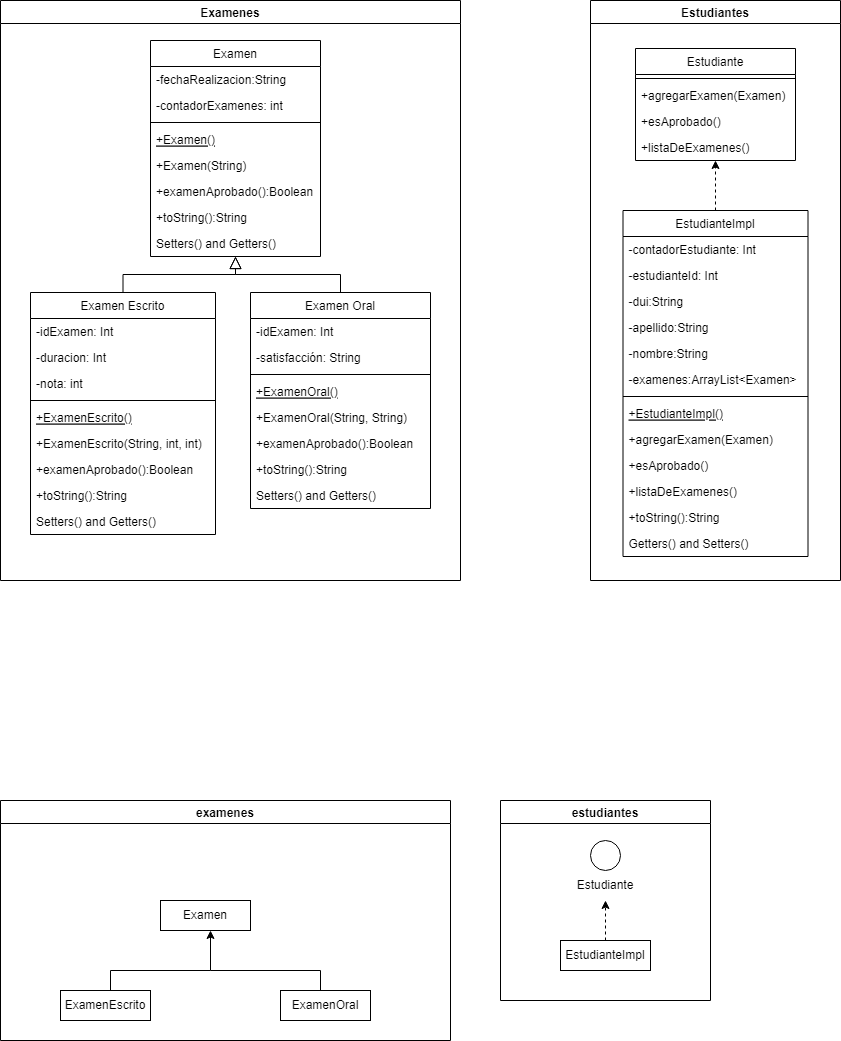

The diagram above was exported from draw.io. Its source (the exported page's mxGraphModel, read from the mxfile embedded in the PNG):
<mxGraphModel dx="782" dy="468" grid="1" gridSize="10" guides="1" tooltips="1" connect="1" arrows="1" fold="1" page="1" pageScale="1" pageWidth="3300" pageHeight="2339" math="0" shadow="0">
  <root>
    <mxCell id="WIyWlLk6GJQsqaUBKTNV-0" />
    <mxCell id="WIyWlLk6GJQsqaUBKTNV-1" parent="WIyWlLk6GJQsqaUBKTNV-0" />
    <mxCell id="jt7At3-IPeiR9gMg9RVj-30" value="Examenes" style="swimlane;" parent="WIyWlLk6GJQsqaUBKTNV-1" vertex="1">
      <mxGeometry x="60" y="10" width="460" height="580" as="geometry" />
    </mxCell>
    <mxCell id="jt7At3-IPeiR9gMg9RVj-0" value="Examen" style="swimlane;fontStyle=0;align=center;verticalAlign=top;childLayout=stackLayout;horizontal=1;startSize=26;horizontalStack=0;resizeParent=1;resizeLast=0;collapsible=1;marginBottom=0;rounded=0;shadow=0;strokeWidth=1;" parent="jt7At3-IPeiR9gMg9RVj-30" vertex="1">
      <mxGeometry x="150" y="40" width="170" height="216" as="geometry">
        <mxRectangle x="230" y="140" width="160" height="26" as="alternateBounds" />
      </mxGeometry>
    </mxCell>
    <mxCell id="wjbFf4ckEorpUW_9Akyl-0" value="-fechaRealizacion:String" style="text;align=left;verticalAlign=top;spacingLeft=4;spacingRight=4;overflow=hidden;rotatable=0;points=[[0,0.5],[1,0.5]];portConstraint=eastwest;" vertex="1" parent="jt7At3-IPeiR9gMg9RVj-0">
      <mxGeometry y="26" width="170" height="26" as="geometry" />
    </mxCell>
    <mxCell id="jt7At3-IPeiR9gMg9RVj-1" value="-contadorExamenes: int" style="text;align=left;verticalAlign=top;spacingLeft=4;spacingRight=4;overflow=hidden;rotatable=0;points=[[0,0.5],[1,0.5]];portConstraint=eastwest;" parent="jt7At3-IPeiR9gMg9RVj-0" vertex="1">
      <mxGeometry y="52" width="170" height="26" as="geometry" />
    </mxCell>
    <mxCell id="jt7At3-IPeiR9gMg9RVj-4" value="" style="line;html=1;strokeWidth=1;align=left;verticalAlign=middle;spacingTop=-1;spacingLeft=3;spacingRight=3;rotatable=0;labelPosition=right;points=[];portConstraint=eastwest;" parent="jt7At3-IPeiR9gMg9RVj-0" vertex="1">
      <mxGeometry y="78" width="170" height="8" as="geometry" />
    </mxCell>
    <mxCell id="wjbFf4ckEorpUW_9Akyl-1" value="+Examen()" style="text;align=left;verticalAlign=top;spacingLeft=4;spacingRight=4;overflow=hidden;rotatable=0;points=[[0,0.5],[1,0.5]];portConstraint=eastwest;fontStyle=4" vertex="1" parent="jt7At3-IPeiR9gMg9RVj-0">
      <mxGeometry y="86" width="170" height="26" as="geometry" />
    </mxCell>
    <mxCell id="wjbFf4ckEorpUW_9Akyl-2" value="+Examen(String)" style="text;align=left;verticalAlign=top;spacingLeft=4;spacingRight=4;overflow=hidden;rotatable=0;points=[[0,0.5],[1,0.5]];portConstraint=eastwest;" vertex="1" parent="jt7At3-IPeiR9gMg9RVj-0">
      <mxGeometry y="112" width="170" height="26" as="geometry" />
    </mxCell>
    <mxCell id="wjbFf4ckEorpUW_9Akyl-3" value="+examenAprobado():Boolean" style="text;align=left;verticalAlign=top;spacingLeft=4;spacingRight=4;overflow=hidden;rotatable=0;points=[[0,0.5],[1,0.5]];portConstraint=eastwest;" vertex="1" parent="jt7At3-IPeiR9gMg9RVj-0">
      <mxGeometry y="138" width="170" height="26" as="geometry" />
    </mxCell>
    <mxCell id="wjbFf4ckEorpUW_9Akyl-4" value="+toString():String" style="text;align=left;verticalAlign=top;spacingLeft=4;spacingRight=4;overflow=hidden;rotatable=0;points=[[0,0.5],[1,0.5]];portConstraint=eastwest;" vertex="1" parent="jt7At3-IPeiR9gMg9RVj-0">
      <mxGeometry y="164" width="170" height="26" as="geometry" />
    </mxCell>
    <mxCell id="wjbFf4ckEorpUW_9Akyl-5" value="Setters() and Getters()" style="text;align=left;verticalAlign=top;spacingLeft=4;spacingRight=4;overflow=hidden;rotatable=0;points=[[0,0.5],[1,0.5]];portConstraint=eastwest;" vertex="1" parent="jt7At3-IPeiR9gMg9RVj-0">
      <mxGeometry y="190" width="170" height="26" as="geometry" />
    </mxCell>
    <mxCell id="jt7At3-IPeiR9gMg9RVj-6" value="Examen Escrito" style="swimlane;fontStyle=0;align=center;verticalAlign=top;childLayout=stackLayout;horizontal=1;startSize=26;horizontalStack=0;resizeParent=1;resizeLast=0;collapsible=1;marginBottom=0;rounded=0;shadow=0;strokeWidth=1;" parent="jt7At3-IPeiR9gMg9RVj-30" vertex="1">
      <mxGeometry x="30" y="292" width="185" height="242" as="geometry">
        <mxRectangle x="130" y="380" width="160" height="26" as="alternateBounds" />
      </mxGeometry>
    </mxCell>
    <mxCell id="jt7At3-IPeiR9gMg9RVj-7" value="-idExamen: Int" style="text;align=left;verticalAlign=top;spacingLeft=4;spacingRight=4;overflow=hidden;rotatable=0;points=[[0,0.5],[1,0.5]];portConstraint=eastwest;" parent="jt7At3-IPeiR9gMg9RVj-6" vertex="1">
      <mxGeometry y="26" width="185" height="26" as="geometry" />
    </mxCell>
    <mxCell id="jt7At3-IPeiR9gMg9RVj-8" value="-duracion: Int" style="text;align=left;verticalAlign=top;spacingLeft=4;spacingRight=4;overflow=hidden;rotatable=0;points=[[0,0.5],[1,0.5]];portConstraint=eastwest;rounded=0;shadow=0;html=0;" parent="jt7At3-IPeiR9gMg9RVj-6" vertex="1">
      <mxGeometry y="52" width="185" height="26" as="geometry" />
    </mxCell>
    <mxCell id="wjbFf4ckEorpUW_9Akyl-6" value="-nota: int" style="text;align=left;verticalAlign=top;spacingLeft=4;spacingRight=4;overflow=hidden;rotatable=0;points=[[0,0.5],[1,0.5]];portConstraint=eastwest;rounded=0;shadow=0;html=0;" vertex="1" parent="jt7At3-IPeiR9gMg9RVj-6">
      <mxGeometry y="78" width="185" height="26" as="geometry" />
    </mxCell>
    <mxCell id="jt7At3-IPeiR9gMg9RVj-9" value="" style="line;html=1;strokeWidth=1;align=left;verticalAlign=middle;spacingTop=-1;spacingLeft=3;spacingRight=3;rotatable=0;labelPosition=right;points=[];portConstraint=eastwest;" parent="jt7At3-IPeiR9gMg9RVj-6" vertex="1">
      <mxGeometry y="104" width="185" height="8" as="geometry" />
    </mxCell>
    <mxCell id="jt7At3-IPeiR9gMg9RVj-10" value="+ExamenEscrito()" style="text;align=left;verticalAlign=top;spacingLeft=4;spacingRight=4;overflow=hidden;rotatable=0;points=[[0,0.5],[1,0.5]];portConstraint=eastwest;fontStyle=4" parent="jt7At3-IPeiR9gMg9RVj-6" vertex="1">
      <mxGeometry y="112" width="185" height="26" as="geometry" />
    </mxCell>
    <mxCell id="jt7At3-IPeiR9gMg9RVj-11" value="+ExamenEscrito(String, int, int)" style="text;align=left;verticalAlign=top;spacingLeft=4;spacingRight=4;overflow=hidden;rotatable=0;points=[[0,0.5],[1,0.5]];portConstraint=eastwest;" parent="jt7At3-IPeiR9gMg9RVj-6" vertex="1">
      <mxGeometry y="138" width="185" height="26" as="geometry" />
    </mxCell>
    <mxCell id="wjbFf4ckEorpUW_9Akyl-7" value="+examenAprobado():Boolean" style="text;align=left;verticalAlign=top;spacingLeft=4;spacingRight=4;overflow=hidden;rotatable=0;points=[[0,0.5],[1,0.5]];portConstraint=eastwest;" vertex="1" parent="jt7At3-IPeiR9gMg9RVj-6">
      <mxGeometry y="164" width="185" height="26" as="geometry" />
    </mxCell>
    <mxCell id="wjbFf4ckEorpUW_9Akyl-8" value="+toString():String" style="text;align=left;verticalAlign=top;spacingLeft=4;spacingRight=4;overflow=hidden;rotatable=0;points=[[0,0.5],[1,0.5]];portConstraint=eastwest;" vertex="1" parent="jt7At3-IPeiR9gMg9RVj-6">
      <mxGeometry y="190" width="185" height="26" as="geometry" />
    </mxCell>
    <mxCell id="wjbFf4ckEorpUW_9Akyl-9" value="Setters() and Getters()" style="text;align=left;verticalAlign=top;spacingLeft=4;spacingRight=4;overflow=hidden;rotatable=0;points=[[0,0.5],[1,0.5]];portConstraint=eastwest;" vertex="1" parent="jt7At3-IPeiR9gMg9RVj-6">
      <mxGeometry y="216" width="185" height="26" as="geometry" />
    </mxCell>
    <mxCell id="jt7At3-IPeiR9gMg9RVj-12" value="" style="endArrow=block;endSize=10;endFill=0;shadow=0;strokeWidth=1;rounded=0;edgeStyle=elbowEdgeStyle;elbow=vertical;" parent="jt7At3-IPeiR9gMg9RVj-30" source="jt7At3-IPeiR9gMg9RVj-6" target="jt7At3-IPeiR9gMg9RVj-0" edge="1">
      <mxGeometry width="160" relative="1" as="geometry">
        <mxPoint x="130" y="135" as="sourcePoint" />
        <mxPoint x="130" y="135" as="targetPoint" />
      </mxGeometry>
    </mxCell>
    <mxCell id="jt7At3-IPeiR9gMg9RVj-13" value="Examen Oral" style="swimlane;fontStyle=0;align=center;verticalAlign=top;childLayout=stackLayout;horizontal=1;startSize=26;horizontalStack=0;resizeParent=1;resizeLast=0;collapsible=1;marginBottom=0;rounded=0;shadow=0;strokeWidth=1;" parent="jt7At3-IPeiR9gMg9RVj-30" vertex="1">
      <mxGeometry x="250" y="292" width="180" height="216" as="geometry">
        <mxRectangle x="340" y="380" width="170" height="26" as="alternateBounds" />
      </mxGeometry>
    </mxCell>
    <mxCell id="wjbFf4ckEorpUW_9Akyl-10" value="-idExamen: Int" style="text;align=left;verticalAlign=top;spacingLeft=4;spacingRight=4;overflow=hidden;rotatable=0;points=[[0,0.5],[1,0.5]];portConstraint=eastwest;" vertex="1" parent="jt7At3-IPeiR9gMg9RVj-13">
      <mxGeometry y="26" width="180" height="26" as="geometry" />
    </mxCell>
    <mxCell id="jt7At3-IPeiR9gMg9RVj-14" value="-satisfacción: String" style="text;align=left;verticalAlign=top;spacingLeft=4;spacingRight=4;overflow=hidden;rotatable=0;points=[[0,0.5],[1,0.5]];portConstraint=eastwest;" parent="jt7At3-IPeiR9gMg9RVj-13" vertex="1">
      <mxGeometry y="52" width="180" height="26" as="geometry" />
    </mxCell>
    <mxCell id="jt7At3-IPeiR9gMg9RVj-15" value="" style="line;html=1;strokeWidth=1;align=left;verticalAlign=middle;spacingTop=-1;spacingLeft=3;spacingRight=3;rotatable=0;labelPosition=right;points=[];portConstraint=eastwest;" parent="jt7At3-IPeiR9gMg9RVj-13" vertex="1">
      <mxGeometry y="78" width="180" height="8" as="geometry" />
    </mxCell>
    <mxCell id="wjbFf4ckEorpUW_9Akyl-11" value="+ExamenOral()" style="text;align=left;verticalAlign=top;spacingLeft=4;spacingRight=4;overflow=hidden;rotatable=0;points=[[0,0.5],[1,0.5]];portConstraint=eastwest;fontStyle=4" vertex="1" parent="jt7At3-IPeiR9gMg9RVj-13">
      <mxGeometry y="86" width="180" height="26" as="geometry" />
    </mxCell>
    <mxCell id="wjbFf4ckEorpUW_9Akyl-12" value="+ExamenOral(String, String)" style="text;align=left;verticalAlign=top;spacingLeft=4;spacingRight=4;overflow=hidden;rotatable=0;points=[[0,0.5],[1,0.5]];portConstraint=eastwest;" vertex="1" parent="jt7At3-IPeiR9gMg9RVj-13">
      <mxGeometry y="112" width="180" height="26" as="geometry" />
    </mxCell>
    <mxCell id="wjbFf4ckEorpUW_9Akyl-13" value="+examenAprobado():Boolean" style="text;align=left;verticalAlign=top;spacingLeft=4;spacingRight=4;overflow=hidden;rotatable=0;points=[[0,0.5],[1,0.5]];portConstraint=eastwest;" vertex="1" parent="jt7At3-IPeiR9gMg9RVj-13">
      <mxGeometry y="138" width="180" height="26" as="geometry" />
    </mxCell>
    <mxCell id="wjbFf4ckEorpUW_9Akyl-14" value="+toString():String" style="text;align=left;verticalAlign=top;spacingLeft=4;spacingRight=4;overflow=hidden;rotatable=0;points=[[0,0.5],[1,0.5]];portConstraint=eastwest;" vertex="1" parent="jt7At3-IPeiR9gMg9RVj-13">
      <mxGeometry y="164" width="180" height="26" as="geometry" />
    </mxCell>
    <mxCell id="wjbFf4ckEorpUW_9Akyl-15" value="Setters() and Getters()" style="text;align=left;verticalAlign=top;spacingLeft=4;spacingRight=4;overflow=hidden;rotatable=0;points=[[0,0.5],[1,0.5]];portConstraint=eastwest;" vertex="1" parent="jt7At3-IPeiR9gMg9RVj-13">
      <mxGeometry y="190" width="180" height="26" as="geometry" />
    </mxCell>
    <mxCell id="jt7At3-IPeiR9gMg9RVj-16" value="" style="endArrow=block;endSize=10;endFill=0;shadow=0;strokeWidth=1;rounded=0;edgeStyle=elbowEdgeStyle;elbow=vertical;" parent="jt7At3-IPeiR9gMg9RVj-30" source="jt7At3-IPeiR9gMg9RVj-13" target="jt7At3-IPeiR9gMg9RVj-0" edge="1">
      <mxGeometry width="160" relative="1" as="geometry">
        <mxPoint x="140" y="305" as="sourcePoint" />
        <mxPoint x="240" y="203" as="targetPoint" />
      </mxGeometry>
    </mxCell>
    <mxCell id="jt7At3-IPeiR9gMg9RVj-31" value="Estudiantes" style="swimlane;" parent="WIyWlLk6GJQsqaUBKTNV-1" vertex="1">
      <mxGeometry x="650" y="10" width="250" height="580" as="geometry" />
    </mxCell>
    <mxCell id="wjbFf4ckEorpUW_9Akyl-31" style="edgeStyle=orthogonalEdgeStyle;rounded=0;orthogonalLoop=1;jettySize=auto;html=1;exitX=0.5;exitY=0;exitDx=0;exitDy=0;dashed=1;" edge="1" parent="jt7At3-IPeiR9gMg9RVj-31" source="wjbFf4ckEorpUW_9Akyl-21" target="jt7At3-IPeiR9gMg9RVj-17">
      <mxGeometry relative="1" as="geometry" />
    </mxCell>
    <mxCell id="wjbFf4ckEorpUW_9Akyl-21" value="EstudianteImpl" style="swimlane;fontStyle=0;align=center;verticalAlign=top;childLayout=stackLayout;horizontal=1;startSize=26;horizontalStack=0;resizeParent=1;resizeLast=0;collapsible=1;marginBottom=0;rounded=0;shadow=0;strokeWidth=1;" vertex="1" parent="jt7At3-IPeiR9gMg9RVj-31">
      <mxGeometry x="32.5" y="210" width="185" height="346" as="geometry">
        <mxRectangle x="550" y="140" width="160" height="26" as="alternateBounds" />
      </mxGeometry>
    </mxCell>
    <mxCell id="wjbFf4ckEorpUW_9Akyl-22" value="-contadorEstudiante: Int" style="text;align=left;verticalAlign=top;spacingLeft=4;spacingRight=4;overflow=hidden;rotatable=0;points=[[0,0.5],[1,0.5]];portConstraint=eastwest;" vertex="1" parent="wjbFf4ckEorpUW_9Akyl-21">
      <mxGeometry y="26" width="185" height="26" as="geometry" />
    </mxCell>
    <mxCell id="wjbFf4ckEorpUW_9Akyl-32" value="-estudianteId: Int" style="text;align=left;verticalAlign=top;spacingLeft=4;spacingRight=4;overflow=hidden;rotatable=0;points=[[0,0.5],[1,0.5]];portConstraint=eastwest;" vertex="1" parent="wjbFf4ckEorpUW_9Akyl-21">
      <mxGeometry y="52" width="185" height="26" as="geometry" />
    </mxCell>
    <mxCell id="wjbFf4ckEorpUW_9Akyl-33" value="-dui:String" style="text;align=left;verticalAlign=top;spacingLeft=4;spacingRight=4;overflow=hidden;rotatable=0;points=[[0,0.5],[1,0.5]];portConstraint=eastwest;" vertex="1" parent="wjbFf4ckEorpUW_9Akyl-21">
      <mxGeometry y="78" width="185" height="26" as="geometry" />
    </mxCell>
    <mxCell id="wjbFf4ckEorpUW_9Akyl-23" value="-apellido:String" style="text;align=left;verticalAlign=top;spacingLeft=4;spacingRight=4;overflow=hidden;rotatable=0;points=[[0,0.5],[1,0.5]];portConstraint=eastwest;rounded=0;shadow=0;html=0;" vertex="1" parent="wjbFf4ckEorpUW_9Akyl-21">
      <mxGeometry y="104" width="185" height="26" as="geometry" />
    </mxCell>
    <mxCell id="wjbFf4ckEorpUW_9Akyl-24" value="-nombre:String" style="text;align=left;verticalAlign=top;spacingLeft=4;spacingRight=4;overflow=hidden;rotatable=0;points=[[0,0.5],[1,0.5]];portConstraint=eastwest;rounded=0;shadow=0;html=0;" vertex="1" parent="wjbFf4ckEorpUW_9Akyl-21">
      <mxGeometry y="130" width="185" height="26" as="geometry" />
    </mxCell>
    <mxCell id="wjbFf4ckEorpUW_9Akyl-25" value="-examenes:ArrayList&lt;Examen&gt;" style="text;align=left;verticalAlign=top;spacingLeft=4;spacingRight=4;overflow=hidden;rotatable=0;points=[[0,0.5],[1,0.5]];portConstraint=eastwest;rounded=0;shadow=0;html=0;" vertex="1" parent="wjbFf4ckEorpUW_9Akyl-21">
      <mxGeometry y="156" width="185" height="26" as="geometry" />
    </mxCell>
    <mxCell id="wjbFf4ckEorpUW_9Akyl-26" value="" style="line;html=1;strokeWidth=1;align=left;verticalAlign=middle;spacingTop=-1;spacingLeft=3;spacingRight=3;rotatable=0;labelPosition=right;points=[];portConstraint=eastwest;" vertex="1" parent="wjbFf4ckEorpUW_9Akyl-21">
      <mxGeometry y="182" width="185" height="8" as="geometry" />
    </mxCell>
    <mxCell id="wjbFf4ckEorpUW_9Akyl-27" value="+EstudianteImpl()" style="text;align=left;verticalAlign=top;spacingLeft=4;spacingRight=4;overflow=hidden;rotatable=0;points=[[0,0.5],[1,0.5]];portConstraint=eastwest;fontStyle=4" vertex="1" parent="wjbFf4ckEorpUW_9Akyl-21">
      <mxGeometry y="190" width="185" height="26" as="geometry" />
    </mxCell>
    <mxCell id="wjbFf4ckEorpUW_9Akyl-34" value="+agregarExamen(Examen)" style="text;align=left;verticalAlign=top;spacingLeft=4;spacingRight=4;overflow=hidden;rotatable=0;points=[[0,0.5],[1,0.5]];portConstraint=eastwest;fontStyle=0" vertex="1" parent="wjbFf4ckEorpUW_9Akyl-21">
      <mxGeometry y="216" width="185" height="26" as="geometry" />
    </mxCell>
    <mxCell id="wjbFf4ckEorpUW_9Akyl-35" value="+esAprobado()" style="text;align=left;verticalAlign=top;spacingLeft=4;spacingRight=4;overflow=hidden;rotatable=0;points=[[0,0.5],[1,0.5]];portConstraint=eastwest;" vertex="1" parent="wjbFf4ckEorpUW_9Akyl-21">
      <mxGeometry y="242" width="185" height="26" as="geometry" />
    </mxCell>
    <mxCell id="wjbFf4ckEorpUW_9Akyl-36" value="+listaDeExamenes()" style="text;align=left;verticalAlign=top;spacingLeft=4;spacingRight=4;overflow=hidden;rotatable=0;points=[[0,0.5],[1,0.5]];portConstraint=eastwest;" vertex="1" parent="wjbFf4ckEorpUW_9Akyl-21">
      <mxGeometry y="268" width="185" height="26" as="geometry" />
    </mxCell>
    <mxCell id="wjbFf4ckEorpUW_9Akyl-37" value="+toString():String" style="text;align=left;verticalAlign=top;spacingLeft=4;spacingRight=4;overflow=hidden;rotatable=0;points=[[0,0.5],[1,0.5]];portConstraint=eastwest;" vertex="1" parent="wjbFf4ckEorpUW_9Akyl-21">
      <mxGeometry y="294" width="185" height="26" as="geometry" />
    </mxCell>
    <mxCell id="wjbFf4ckEorpUW_9Akyl-28" value="Getters() and Setters()" style="text;align=left;verticalAlign=top;spacingLeft=4;spacingRight=4;overflow=hidden;rotatable=0;points=[[0,0.5],[1,0.5]];portConstraint=eastwest;" vertex="1" parent="wjbFf4ckEorpUW_9Akyl-21">
      <mxGeometry y="320" width="185" height="26" as="geometry" />
    </mxCell>
    <mxCell id="jt7At3-IPeiR9gMg9RVj-17" value="Estudiante" style="swimlane;fontStyle=0;align=center;verticalAlign=top;childLayout=stackLayout;horizontal=1;startSize=26;horizontalStack=0;resizeParent=1;resizeLast=0;collapsible=1;marginBottom=0;rounded=0;shadow=0;strokeWidth=1;" parent="jt7At3-IPeiR9gMg9RVj-31" vertex="1">
      <mxGeometry x="45" y="48" width="160" height="112" as="geometry">
        <mxRectangle x="550" y="140" width="160" height="26" as="alternateBounds" />
      </mxGeometry>
    </mxCell>
    <mxCell id="jt7At3-IPeiR9gMg9RVj-23" value="" style="line;html=1;strokeWidth=1;align=left;verticalAlign=middle;spacingTop=-1;spacingLeft=3;spacingRight=3;rotatable=0;labelPosition=right;points=[];portConstraint=eastwest;" parent="jt7At3-IPeiR9gMg9RVj-17" vertex="1">
      <mxGeometry y="26" width="160" height="8" as="geometry" />
    </mxCell>
    <mxCell id="jt7At3-IPeiR9gMg9RVj-24" value="+agregarExamen(Examen)" style="text;align=left;verticalAlign=top;spacingLeft=4;spacingRight=4;overflow=hidden;rotatable=0;points=[[0,0.5],[1,0.5]];portConstraint=eastwest;fontStyle=0" parent="jt7At3-IPeiR9gMg9RVj-17" vertex="1">
      <mxGeometry y="34" width="160" height="26" as="geometry" />
    </mxCell>
    <mxCell id="jt7At3-IPeiR9gMg9RVj-25" value="+esAprobado()" style="text;align=left;verticalAlign=top;spacingLeft=4;spacingRight=4;overflow=hidden;rotatable=0;points=[[0,0.5],[1,0.5]];portConstraint=eastwest;" parent="jt7At3-IPeiR9gMg9RVj-17" vertex="1">
      <mxGeometry y="60" width="160" height="26" as="geometry" />
    </mxCell>
    <mxCell id="wjbFf4ckEorpUW_9Akyl-30" value="+listaDeExamenes()" style="text;align=left;verticalAlign=top;spacingLeft=4;spacingRight=4;overflow=hidden;rotatable=0;points=[[0,0.5],[1,0.5]];portConstraint=eastwest;" vertex="1" parent="jt7At3-IPeiR9gMg9RVj-17">
      <mxGeometry y="86" width="160" height="26" as="geometry" />
    </mxCell>
    <mxCell id="jt7At3-IPeiR9gMg9RVj-34" value="examenes" style="swimlane;" parent="WIyWlLk6GJQsqaUBKTNV-1" vertex="1">
      <mxGeometry x="60" y="810" width="450" height="240" as="geometry" />
    </mxCell>
    <mxCell id="jt7At3-IPeiR9gMg9RVj-41" value="" style="endArrow=classic;html=1;rounded=0;" parent="jt7At3-IPeiR9gMg9RVj-34" edge="1">
      <mxGeometry width="50" height="50" relative="1" as="geometry">
        <mxPoint x="210" y="170" as="sourcePoint" />
        <mxPoint x="210" y="130" as="targetPoint" />
      </mxGeometry>
    </mxCell>
    <mxCell id="jt7At3-IPeiR9gMg9RVj-43" value="" style="endArrow=none;html=1;rounded=0;endFill=0;" parent="jt7At3-IPeiR9gMg9RVj-34" edge="1">
      <mxGeometry width="50" height="50" relative="1" as="geometry">
        <mxPoint x="210" y="170" as="sourcePoint" />
        <mxPoint x="110" y="170" as="targetPoint" />
      </mxGeometry>
    </mxCell>
    <mxCell id="jt7At3-IPeiR9gMg9RVj-44" value="" style="endArrow=none;html=1;rounded=0;endFill=0;" parent="jt7At3-IPeiR9gMg9RVj-34" edge="1">
      <mxGeometry width="50" height="50" relative="1" as="geometry">
        <mxPoint x="110" y="190" as="sourcePoint" />
        <mxPoint x="110" y="170" as="targetPoint" />
      </mxGeometry>
    </mxCell>
    <mxCell id="jt7At3-IPeiR9gMg9RVj-46" value="" style="endArrow=none;html=1;rounded=0;endFill=0;" parent="jt7At3-IPeiR9gMg9RVj-34" edge="1">
      <mxGeometry width="50" height="50" relative="1" as="geometry">
        <mxPoint x="320" y="190" as="sourcePoint" />
        <mxPoint x="320" y="170" as="targetPoint" />
      </mxGeometry>
    </mxCell>
    <mxCell id="jt7At3-IPeiR9gMg9RVj-47" value="ExamenEscrito" style="rounded=0;whiteSpace=wrap;html=1;" parent="jt7At3-IPeiR9gMg9RVj-34" vertex="1">
      <mxGeometry x="60" y="190" width="90" height="30" as="geometry" />
    </mxCell>
    <mxCell id="jt7At3-IPeiR9gMg9RVj-48" value="ExamenOral" style="rounded=0;whiteSpace=wrap;html=1;" parent="jt7At3-IPeiR9gMg9RVj-34" vertex="1">
      <mxGeometry x="280" y="190" width="90" height="30" as="geometry" />
    </mxCell>
    <mxCell id="wjbFf4ckEorpUW_9Akyl-16" value="Examen" style="rounded=0;whiteSpace=wrap;html=1;" vertex="1" parent="jt7At3-IPeiR9gMg9RVj-34">
      <mxGeometry x="160" y="100" width="90" height="30" as="geometry" />
    </mxCell>
    <mxCell id="jt7At3-IPeiR9gMg9RVj-42" value="" style="endArrow=none;html=1;rounded=0;endFill=0;" parent="WIyWlLk6GJQsqaUBKTNV-1" edge="1">
      <mxGeometry width="50" height="50" relative="1" as="geometry">
        <mxPoint x="380" y="980" as="sourcePoint" />
        <mxPoint x="270" y="980" as="targetPoint" />
      </mxGeometry>
    </mxCell>
    <mxCell id="jt7At3-IPeiR9gMg9RVj-50" value="estudiantes" style="swimlane;" parent="WIyWlLk6GJQsqaUBKTNV-1" vertex="1">
      <mxGeometry x="560" y="810" width="210" height="200" as="geometry" />
    </mxCell>
    <mxCell id="wjbFf4ckEorpUW_9Akyl-20" style="edgeStyle=orthogonalEdgeStyle;rounded=0;orthogonalLoop=1;jettySize=auto;html=1;exitX=0.5;exitY=0;exitDx=0;exitDy=0;entryX=0.5;entryY=1;entryDx=0;entryDy=0;dashed=1;" edge="1" parent="jt7At3-IPeiR9gMg9RVj-50" source="jt7At3-IPeiR9gMg9RVj-58" target="wjbFf4ckEorpUW_9Akyl-19">
      <mxGeometry relative="1" as="geometry" />
    </mxCell>
    <mxCell id="jt7At3-IPeiR9gMg9RVj-58" value="EstudianteImpl" style="rounded=0;whiteSpace=wrap;html=1;" parent="jt7At3-IPeiR9gMg9RVj-50" vertex="1">
      <mxGeometry x="60" y="140" width="90" height="30" as="geometry" />
    </mxCell>
    <mxCell id="wjbFf4ckEorpUW_9Akyl-17" value="" style="ellipse;whiteSpace=wrap;html=1;aspect=fixed;" vertex="1" parent="jt7At3-IPeiR9gMg9RVj-50">
      <mxGeometry x="90" y="40" width="30" height="30" as="geometry" />
    </mxCell>
    <mxCell id="wjbFf4ckEorpUW_9Akyl-19" value="Estudiante" style="text;html=1;strokeColor=none;fillColor=none;align=center;verticalAlign=middle;whiteSpace=wrap;rounded=0;" vertex="1" parent="jt7At3-IPeiR9gMg9RVj-50">
      <mxGeometry x="75" y="70" width="60" height="30" as="geometry" />
    </mxCell>
  </root>
</mxGraphModel>